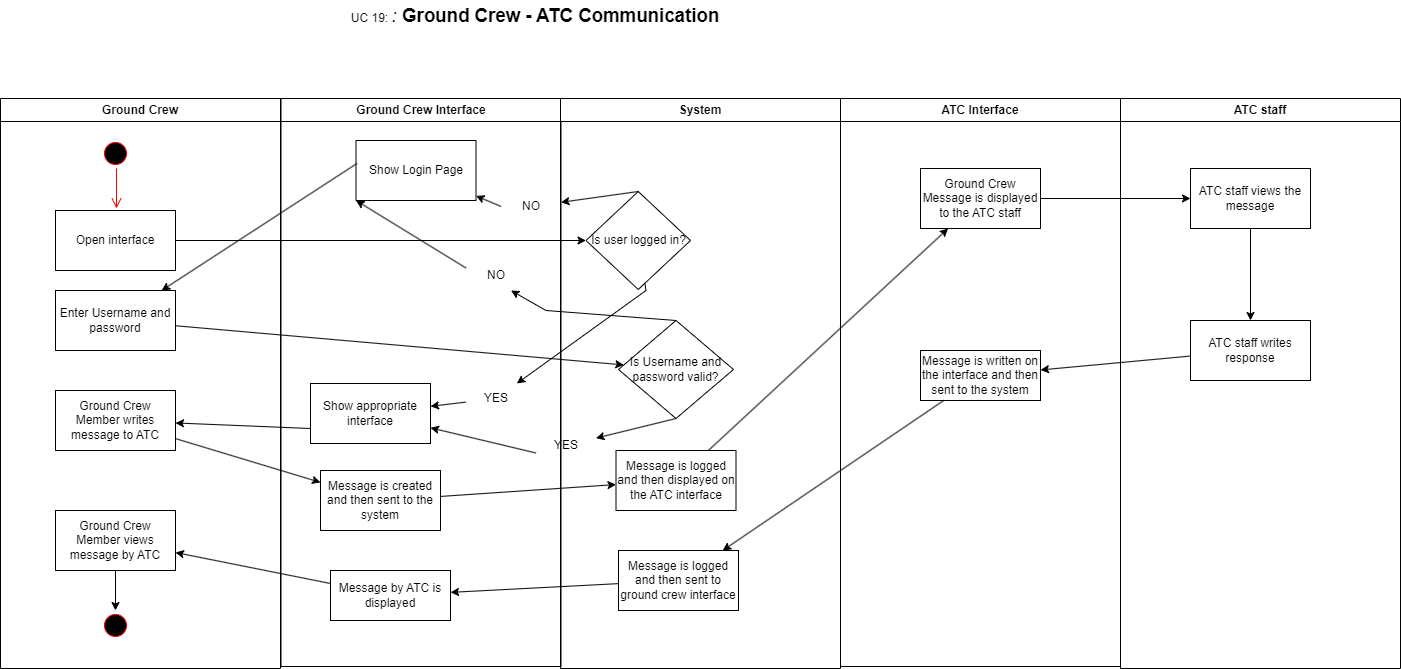

The diagram above was exported from draw.io. Its source (the exported page's mxGraphModel, read from the mxfile embedded in the PNG):
<mxGraphModel dx="1434" dy="772" grid="1" gridSize="10" guides="1" tooltips="1" connect="1" arrows="1" fold="1" page="1" pageScale="1" pageWidth="1169" pageHeight="826" background="none" math="0" shadow="0">
  <root>
    <mxCell id="0" />
    <mxCell id="1" parent="0" />
    <mxCell id="LnzSIxRQMKNdlalMd0du-41" value="Ground Crew" style="swimlane;whiteSpace=wrap" vertex="1" parent="1">
      <mxGeometry x="20" y="128" width="280" height="570" as="geometry" />
    </mxCell>
    <mxCell id="LnzSIxRQMKNdlalMd0du-42" value="" style="ellipse;shape=startState;fillColor=#000000;strokeColor=#ff0000;" vertex="1" parent="LnzSIxRQMKNdlalMd0du-41">
      <mxGeometry x="100" y="40" width="30" height="30" as="geometry" />
    </mxCell>
    <mxCell id="LnzSIxRQMKNdlalMd0du-43" value="" style="edgeStyle=elbowEdgeStyle;elbow=horizontal;verticalAlign=bottom;endArrow=open;endSize=8;strokeColor=#FF0000;endFill=1;rounded=0" edge="1" parent="LnzSIxRQMKNdlalMd0du-41" source="LnzSIxRQMKNdlalMd0du-42">
      <mxGeometry x="100" y="40" as="geometry">
        <mxPoint x="115.5" y="110" as="targetPoint" />
      </mxGeometry>
    </mxCell>
    <mxCell id="LnzSIxRQMKNdlalMd0du-44" value="Open interface" style="rounded=0;whiteSpace=wrap;html=1;" vertex="1" parent="LnzSIxRQMKNdlalMd0du-41">
      <mxGeometry x="55" y="112" width="120" height="60" as="geometry" />
    </mxCell>
    <mxCell id="LnzSIxRQMKNdlalMd0du-46" value="Ground Crew Member writes message to ATC" style="rounded=0;whiteSpace=wrap;html=1;" vertex="1" parent="LnzSIxRQMKNdlalMd0du-41">
      <mxGeometry x="55" y="292" width="120" height="60" as="geometry" />
    </mxCell>
    <mxCell id="LnzSIxRQMKNdlalMd0du-47" value="Enter Username and password" style="rounded=0;whiteSpace=wrap;html=1;" vertex="1" parent="LnzSIxRQMKNdlalMd0du-41">
      <mxGeometry x="55" y="192" width="120" height="60" as="geometry" />
    </mxCell>
    <mxCell id="LnzSIxRQMKNdlalMd0du-117" value="Ground Crew Member views message by ATC" style="rounded=0;whiteSpace=wrap;html=1;" vertex="1" parent="LnzSIxRQMKNdlalMd0du-41">
      <mxGeometry x="55" y="412" width="120" height="60" as="geometry" />
    </mxCell>
    <mxCell id="LnzSIxRQMKNdlalMd0du-118" value="" style="ellipse;shape=startState;fillColor=#000000;strokeColor=#ff0000;" vertex="1" parent="LnzSIxRQMKNdlalMd0du-41">
      <mxGeometry x="100" y="512" width="30" height="30" as="geometry" />
    </mxCell>
    <mxCell id="LnzSIxRQMKNdlalMd0du-120" value="" style="endArrow=classic;html=1;rounded=0;" edge="1" parent="LnzSIxRQMKNdlalMd0du-41" source="LnzSIxRQMKNdlalMd0du-117" target="LnzSIxRQMKNdlalMd0du-118">
      <mxGeometry width="50" height="50" relative="1" as="geometry">
        <mxPoint x="660" y="282" as="sourcePoint" />
        <mxPoint x="710" y="232" as="targetPoint" />
      </mxGeometry>
    </mxCell>
    <mxCell id="LnzSIxRQMKNdlalMd0du-49" value="Ground Crew Interface" style="swimlane;whiteSpace=wrap" vertex="1" parent="1">
      <mxGeometry x="300.5" y="128" width="280" height="568" as="geometry" />
    </mxCell>
    <mxCell id="LnzSIxRQMKNdlalMd0du-50" value="Show appropriate interface" style="rounded=0;whiteSpace=wrap;html=1;" vertex="1" parent="LnzSIxRQMKNdlalMd0du-49">
      <mxGeometry x="29.5" y="285" width="120" height="60" as="geometry" />
    </mxCell>
    <mxCell id="LnzSIxRQMKNdlalMd0du-51" value="Message is created and then sent to the system" style="rounded=0;whiteSpace=wrap;html=1;" vertex="1" parent="LnzSIxRQMKNdlalMd0du-49">
      <mxGeometry x="39.5" y="372" width="120" height="60" as="geometry" />
    </mxCell>
    <mxCell id="LnzSIxRQMKNdlalMd0du-52" value="Show Login Page" style="rounded=0;whiteSpace=wrap;html=1;" vertex="1" parent="LnzSIxRQMKNdlalMd0du-49">
      <mxGeometry x="75" y="42" width="120" height="60" as="geometry" />
    </mxCell>
    <mxCell id="LnzSIxRQMKNdlalMd0du-53" value="YES" style="text;html=1;align=center;verticalAlign=middle;whiteSpace=wrap;rounded=0;" vertex="1" parent="LnzSIxRQMKNdlalMd0du-49">
      <mxGeometry x="185" y="285" width="60" height="30" as="geometry" />
    </mxCell>
    <mxCell id="LnzSIxRQMKNdlalMd0du-54" style="edgeStyle=orthogonalEdgeStyle;rounded=0;orthogonalLoop=1;jettySize=auto;html=1;exitX=0.5;exitY=1;exitDx=0;exitDy=0;" edge="1" parent="LnzSIxRQMKNdlalMd0du-49" source="LnzSIxRQMKNdlalMd0du-53" target="LnzSIxRQMKNdlalMd0du-53">
      <mxGeometry relative="1" as="geometry" />
    </mxCell>
    <mxCell id="LnzSIxRQMKNdlalMd0du-55" value="" style="endArrow=classic;html=1;rounded=0;" edge="1" parent="LnzSIxRQMKNdlalMd0du-49" source="LnzSIxRQMKNdlalMd0du-53" target="LnzSIxRQMKNdlalMd0du-50">
      <mxGeometry width="50" height="50" relative="1" as="geometry">
        <mxPoint x="115" y="312" as="sourcePoint" />
        <mxPoint x="165" y="262" as="targetPoint" />
        <Array as="points" />
      </mxGeometry>
    </mxCell>
    <mxCell id="LnzSIxRQMKNdlalMd0du-56" value="NO" style="text;html=1;align=center;verticalAlign=middle;whiteSpace=wrap;rounded=0;" vertex="1" parent="LnzSIxRQMKNdlalMd0du-49">
      <mxGeometry x="220" y="93" width="60" height="30" as="geometry" />
    </mxCell>
    <mxCell id="LnzSIxRQMKNdlalMd0du-57" value="" style="endArrow=classic;html=1;rounded=0;exitX=0;exitY=0.5;exitDx=0;exitDy=0;" edge="1" parent="LnzSIxRQMKNdlalMd0du-49" source="LnzSIxRQMKNdlalMd0du-56" target="LnzSIxRQMKNdlalMd0du-52">
      <mxGeometry width="50" height="50" relative="1" as="geometry">
        <mxPoint x="115" y="312" as="sourcePoint" />
        <mxPoint x="165" y="262" as="targetPoint" />
      </mxGeometry>
    </mxCell>
    <mxCell id="LnzSIxRQMKNdlalMd0du-116" value="Message by ATC is displayed" style="rounded=0;whiteSpace=wrap;html=1;" vertex="1" parent="LnzSIxRQMKNdlalMd0du-49">
      <mxGeometry x="49.5" y="472" width="120" height="50" as="geometry" />
    </mxCell>
    <mxCell id="LnzSIxRQMKNdlalMd0du-58" value="System" style="swimlane;whiteSpace=wrap" vertex="1" parent="1">
      <mxGeometry x="580" y="128" width="280" height="570" as="geometry" />
    </mxCell>
    <mxCell id="LnzSIxRQMKNdlalMd0du-59" value="Is user logged in?" style="rhombus;whiteSpace=wrap;html=1;" vertex="1" parent="LnzSIxRQMKNdlalMd0du-58">
      <mxGeometry x="25.5" y="93" width="104.5" height="98" as="geometry" />
    </mxCell>
    <mxCell id="LnzSIxRQMKNdlalMd0du-60" value="Message is logged and then displayed on the ATC interface" style="rounded=0;whiteSpace=wrap;html=1;" vertex="1" parent="LnzSIxRQMKNdlalMd0du-58">
      <mxGeometry x="55.5" y="352" width="120" height="60" as="geometry" />
    </mxCell>
    <mxCell id="LnzSIxRQMKNdlalMd0du-63" value="Is Username and password valid?" style="rhombus;whiteSpace=wrap;html=1;" vertex="1" parent="LnzSIxRQMKNdlalMd0du-58">
      <mxGeometry x="58" y="222" width="115" height="98" as="geometry" />
    </mxCell>
    <mxCell id="LnzSIxRQMKNdlalMd0du-115" value="Message is logged and then sent to ground crew interface" style="rounded=0;whiteSpace=wrap;html=1;" vertex="1" parent="LnzSIxRQMKNdlalMd0du-58">
      <mxGeometry x="58" y="452" width="120" height="60" as="geometry" />
    </mxCell>
    <mxCell id="LnzSIxRQMKNdlalMd0du-64" value="" style="endArrow=classic;html=1;rounded=0;" edge="1" parent="1" source="LnzSIxRQMKNdlalMd0du-44" target="LnzSIxRQMKNdlalMd0du-59">
      <mxGeometry width="50" height="50" relative="1" as="geometry">
        <mxPoint x="415.5" y="440" as="sourcePoint" />
        <mxPoint x="665.5" y="220" as="targetPoint" />
      </mxGeometry>
    </mxCell>
    <mxCell id="LnzSIxRQMKNdlalMd0du-65" value="" style="endArrow=classic;html=1;rounded=0;exitX=0.008;exitY=0.383;exitDx=0;exitDy=0;exitPerimeter=0;" edge="1" parent="1" source="LnzSIxRQMKNdlalMd0du-52" target="LnzSIxRQMKNdlalMd0du-47">
      <mxGeometry width="50" height="50" relative="1" as="geometry">
        <mxPoint x="415.5" y="440" as="sourcePoint" />
        <mxPoint x="465.5" y="390" as="targetPoint" />
      </mxGeometry>
    </mxCell>
    <mxCell id="LnzSIxRQMKNdlalMd0du-66" value="" style="endArrow=classic;html=1;rounded=0;" edge="1" parent="1" source="LnzSIxRQMKNdlalMd0du-46" target="LnzSIxRQMKNdlalMd0du-51">
      <mxGeometry width="50" height="50" relative="1" as="geometry">
        <mxPoint x="415.5" y="440" as="sourcePoint" />
        <mxPoint x="465.5" y="390" as="targetPoint" />
      </mxGeometry>
    </mxCell>
    <mxCell id="LnzSIxRQMKNdlalMd0du-67" value="" style="endArrow=classic;html=1;rounded=0;exitX=0;exitY=0.75;exitDx=0;exitDy=0;" edge="1" parent="1" source="LnzSIxRQMKNdlalMd0du-50" target="LnzSIxRQMKNdlalMd0du-46">
      <mxGeometry width="50" height="50" relative="1" as="geometry">
        <mxPoint x="415.5" y="440" as="sourcePoint" />
        <mxPoint x="195" y="463.4573804573804" as="targetPoint" />
      </mxGeometry>
    </mxCell>
    <mxCell id="LnzSIxRQMKNdlalMd0du-68" value="" style="endArrow=classic;html=1;rounded=0;" edge="1" parent="1" source="LnzSIxRQMKNdlalMd0du-51" target="LnzSIxRQMKNdlalMd0du-60">
      <mxGeometry width="50" height="50" relative="1" as="geometry">
        <mxPoint x="485.5" y="523" as="sourcePoint" />
        <mxPoint x="455.5" y="413" as="targetPoint" />
      </mxGeometry>
    </mxCell>
    <mxCell id="LnzSIxRQMKNdlalMd0du-70" value="" style="endArrow=classic;html=1;rounded=0;exitX=0;exitY=0.75;exitDx=0;exitDy=0;" edge="1" parent="1" source="LnzSIxRQMKNdlalMd0du-74" target="LnzSIxRQMKNdlalMd0du-50">
      <mxGeometry width="50" height="50" relative="1" as="geometry">
        <mxPoint x="415.5" y="440" as="sourcePoint" />
        <mxPoint x="465.5" y="390" as="targetPoint" />
      </mxGeometry>
    </mxCell>
    <mxCell id="LnzSIxRQMKNdlalMd0du-71" value="" style="endArrow=classic;html=1;rounded=0;" edge="1" parent="1" source="LnzSIxRQMKNdlalMd0du-47" target="LnzSIxRQMKNdlalMd0du-63">
      <mxGeometry width="50" height="50" relative="1" as="geometry">
        <mxPoint x="415.5" y="440" as="sourcePoint" />
        <mxPoint x="465.5" y="390" as="targetPoint" />
      </mxGeometry>
    </mxCell>
    <mxCell id="LnzSIxRQMKNdlalMd0du-72" value="" style="endArrow=classic;html=1;rounded=0;exitX=0;exitY=0.25;exitDx=0;exitDy=0;entryX=0;entryY=1;entryDx=0;entryDy=0;" edge="1" parent="1" source="LnzSIxRQMKNdlalMd0du-78" target="LnzSIxRQMKNdlalMd0du-52">
      <mxGeometry width="50" height="50" relative="1" as="geometry">
        <mxPoint x="415.5" y="440" as="sourcePoint" />
        <mxPoint x="465.5" y="390" as="targetPoint" />
        <Array as="points" />
      </mxGeometry>
    </mxCell>
    <mxCell id="LnzSIxRQMKNdlalMd0du-73" value="" style="endArrow=classic;html=1;rounded=0;" edge="1" parent="1" source="LnzSIxRQMKNdlalMd0du-59" target="LnzSIxRQMKNdlalMd0du-53">
      <mxGeometry width="50" height="50" relative="1" as="geometry">
        <mxPoint x="664.5" y="313" as="sourcePoint" />
        <mxPoint x="471.5" y="480" as="targetPoint" />
        <Array as="points">
          <mxPoint x="665.5" y="320" />
        </Array>
      </mxGeometry>
    </mxCell>
    <mxCell id="LnzSIxRQMKNdlalMd0du-74" value="YES" style="text;html=1;align=center;verticalAlign=middle;whiteSpace=wrap;rounded=0;" vertex="1" parent="1">
      <mxGeometry x="555.5" y="460" width="60" height="30" as="geometry" />
    </mxCell>
    <mxCell id="LnzSIxRQMKNdlalMd0du-75" value="" style="endArrow=classic;html=1;rounded=0;exitX=0.5;exitY=1;exitDx=0;exitDy=0;" edge="1" parent="1" source="LnzSIxRQMKNdlalMd0du-63" target="LnzSIxRQMKNdlalMd0du-74">
      <mxGeometry width="50" height="50" relative="1" as="geometry">
        <mxPoint x="695.5" y="448" as="sourcePoint" />
        <mxPoint x="495.5" y="496" as="targetPoint" />
      </mxGeometry>
    </mxCell>
    <mxCell id="LnzSIxRQMKNdlalMd0du-76" value="" style="endArrow=classic;html=1;rounded=0;exitX=0.5;exitY=0;exitDx=0;exitDy=0;" edge="1" parent="1" source="LnzSIxRQMKNdlalMd0du-59" target="LnzSIxRQMKNdlalMd0du-56">
      <mxGeometry width="50" height="50" relative="1" as="geometry">
        <mxPoint x="657.5" y="221" as="sourcePoint" />
        <mxPoint x="495.5" y="206" as="targetPoint" />
      </mxGeometry>
    </mxCell>
    <mxCell id="LnzSIxRQMKNdlalMd0du-77" value="" style="endArrow=classic;html=1;rounded=0;exitX=0.5;exitY=0;exitDx=0;exitDy=0;entryX=0.75;entryY=1;entryDx=0;entryDy=0;" edge="1" parent="1" source="LnzSIxRQMKNdlalMd0du-63" target="LnzSIxRQMKNdlalMd0du-78">
      <mxGeometry width="50" height="50" relative="1" as="geometry">
        <mxPoint x="695.5" y="350" as="sourcePoint" />
        <mxPoint x="375.5" y="230" as="targetPoint" />
        <Array as="points">
          <mxPoint x="565.5" y="340" />
        </Array>
      </mxGeometry>
    </mxCell>
    <mxCell id="LnzSIxRQMKNdlalMd0du-78" value="NO" style="text;html=1;align=center;verticalAlign=middle;whiteSpace=wrap;rounded=0;" vertex="1" parent="1">
      <mxGeometry x="485.5" y="290" width="60" height="30" as="geometry" />
    </mxCell>
    <mxCell id="LnzSIxRQMKNdlalMd0du-87" value="UC 19:&amp;nbsp;&lt;i&gt;&lt;span style=&quot;font-size:14.0pt;line-height:115%;font-family:&amp;quot;Arial&amp;quot;,sans-serif;&lt;br/&gt;mso-fareast-font-family:Arial;mso-font-kerning:0pt;mso-ligatures:none;&lt;br/&gt;mso-ansi-language:EN;mso-fareast-language:#1000;mso-bidi-language:AR-SA&quot; lang=&quot;EN&quot;&gt;: &lt;/span&gt;&lt;/i&gt;&lt;b&gt;&lt;span style=&quot;font-size:14.0pt;line-height:115%;font-family:&amp;quot;Arial&amp;quot;,sans-serif;&lt;br/&gt;mso-fareast-font-family:Arial;mso-font-kerning:0pt;mso-ligatures:none;&lt;br/&gt;mso-ansi-language:EN;mso-fareast-language:#1000;mso-bidi-language:AR-SA&quot; lang=&quot;EN&quot;&gt;Ground Crew - ATC Communication&lt;/span&gt;&lt;/b&gt;" style="text;html=1;align=center;verticalAlign=middle;whiteSpace=wrap;rounded=0;" vertex="1" parent="1">
      <mxGeometry x="320" y="30" width="470" height="30" as="geometry" />
    </mxCell>
    <mxCell id="LnzSIxRQMKNdlalMd0du-88" value="ATC staff" style="swimlane;whiteSpace=wrap" vertex="1" parent="1">
      <mxGeometry x="1140" y="128" width="280" height="570" as="geometry" />
    </mxCell>
    <mxCell id="LnzSIxRQMKNdlalMd0du-112" value="ATC staff views the message" style="rounded=0;whiteSpace=wrap;html=1;" vertex="1" parent="LnzSIxRQMKNdlalMd0du-88">
      <mxGeometry x="70" y="70" width="120" height="60" as="geometry" />
    </mxCell>
    <mxCell id="LnzSIxRQMKNdlalMd0du-113" value="ATC staff writes response" style="rounded=0;whiteSpace=wrap;html=1;" vertex="1" parent="LnzSIxRQMKNdlalMd0du-88">
      <mxGeometry x="70" y="222" width="120" height="60" as="geometry" />
    </mxCell>
    <mxCell id="LnzSIxRQMKNdlalMd0du-124" value="" style="endArrow=classic;html=1;rounded=0;" edge="1" parent="LnzSIxRQMKNdlalMd0du-88" source="LnzSIxRQMKNdlalMd0du-112" target="LnzSIxRQMKNdlalMd0du-113">
      <mxGeometry width="50" height="50" relative="1" as="geometry">
        <mxPoint x="-450" y="282" as="sourcePoint" />
        <mxPoint x="-410" y="232" as="targetPoint" />
      </mxGeometry>
    </mxCell>
    <mxCell id="LnzSIxRQMKNdlalMd0du-96" value="ATC Interface" style="swimlane;whiteSpace=wrap" vertex="1" parent="1">
      <mxGeometry x="860" y="128" width="280" height="568" as="geometry" />
    </mxCell>
    <mxCell id="LnzSIxRQMKNdlalMd0du-111" value="Ground Crew Message is displayed to the ATC staff" style="rounded=0;whiteSpace=wrap;html=1;" vertex="1" parent="LnzSIxRQMKNdlalMd0du-96">
      <mxGeometry x="80" y="70" width="120" height="60" as="geometry" />
    </mxCell>
    <mxCell id="LnzSIxRQMKNdlalMd0du-114" value="Message is written on the interface and then sent to the system" style="rounded=0;whiteSpace=wrap;html=1;" vertex="1" parent="LnzSIxRQMKNdlalMd0du-96">
      <mxGeometry x="80" y="252" width="120" height="50" as="geometry" />
    </mxCell>
    <mxCell id="LnzSIxRQMKNdlalMd0du-62" value="" style="endArrow=classic;html=1;rounded=0;" edge="1" parent="1" source="LnzSIxRQMKNdlalMd0du-60" target="LnzSIxRQMKNdlalMd0du-111">
      <mxGeometry width="50" height="50" relative="1" as="geometry">
        <mxPoint x="415.5" y="440" as="sourcePoint" />
        <mxPoint x="704" y="600" as="targetPoint" />
      </mxGeometry>
    </mxCell>
    <mxCell id="LnzSIxRQMKNdlalMd0du-119" value="" style="endArrow=classic;html=1;rounded=0;" edge="1" parent="1" source="LnzSIxRQMKNdlalMd0du-116" target="LnzSIxRQMKNdlalMd0du-117">
      <mxGeometry width="50" height="50" relative="1" as="geometry">
        <mxPoint x="680" y="410" as="sourcePoint" />
        <mxPoint x="730" y="360" as="targetPoint" />
      </mxGeometry>
    </mxCell>
    <mxCell id="LnzSIxRQMKNdlalMd0du-121" value="" style="endArrow=classic;html=1;rounded=0;" edge="1" parent="1" source="LnzSIxRQMKNdlalMd0du-115" target="LnzSIxRQMKNdlalMd0du-116">
      <mxGeometry width="50" height="50" relative="1" as="geometry">
        <mxPoint x="680" y="410" as="sourcePoint" />
        <mxPoint x="730" y="360" as="targetPoint" />
      </mxGeometry>
    </mxCell>
    <mxCell id="LnzSIxRQMKNdlalMd0du-122" value="" style="endArrow=classic;html=1;rounded=0;" edge="1" parent="1" source="LnzSIxRQMKNdlalMd0du-114" target="LnzSIxRQMKNdlalMd0du-115">
      <mxGeometry width="50" height="50" relative="1" as="geometry">
        <mxPoint x="680" y="410" as="sourcePoint" />
        <mxPoint x="730" y="360" as="targetPoint" />
      </mxGeometry>
    </mxCell>
    <mxCell id="LnzSIxRQMKNdlalMd0du-123" value="" style="endArrow=classic;html=1;rounded=0;" edge="1" parent="1" source="LnzSIxRQMKNdlalMd0du-113" target="LnzSIxRQMKNdlalMd0du-114">
      <mxGeometry width="50" height="50" relative="1" as="geometry">
        <mxPoint x="680" y="410" as="sourcePoint" />
        <mxPoint x="730" y="360" as="targetPoint" />
      </mxGeometry>
    </mxCell>
    <mxCell id="LnzSIxRQMKNdlalMd0du-125" value="" style="endArrow=classic;html=1;rounded=0;" edge="1" parent="1" source="LnzSIxRQMKNdlalMd0du-111" target="LnzSIxRQMKNdlalMd0du-112">
      <mxGeometry width="50" height="50" relative="1" as="geometry">
        <mxPoint x="680" y="410" as="sourcePoint" />
        <mxPoint x="730" y="360" as="targetPoint" />
      </mxGeometry>
    </mxCell>
  </root>
</mxGraphModel>